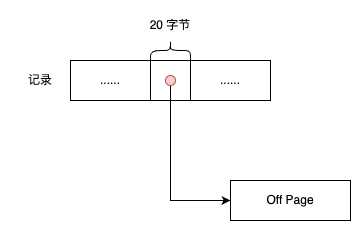

The diagram above was exported from draw.io. Its source (the exported page's mxGraphModel, read from the mxfile embedded in the PNG):
<mxGraphModel dx="466" dy="730" grid="1" gridSize="10" guides="1" tooltips="1" connect="1" arrows="1" fold="1" page="1" pageScale="1" pageWidth="850" pageHeight="1100" math="0" shadow="0">
  <root>
    <mxCell id="0" />
    <mxCell id="1" parent="0" />
    <mxCell id="2" value="......" style="rounded=0;whiteSpace=wrap;html=1;" vertex="1" parent="1">
      <mxGeometry x="840" y="480" width="80" height="40" as="geometry" />
    </mxCell>
    <mxCell id="3" value="......" style="rounded=0;whiteSpace=wrap;html=1;" vertex="1" parent="1">
      <mxGeometry x="960" y="480" width="80" height="40" as="geometry" />
    </mxCell>
    <mxCell id="4" value="" style="rounded=0;whiteSpace=wrap;html=1;" vertex="1" parent="1">
      <mxGeometry x="920" y="480" width="40" height="40" as="geometry" />
    </mxCell>
    <mxCell id="5" value="记录" style="text;html=1;align=center;verticalAlign=middle;whiteSpace=wrap;rounded=0;" vertex="1" parent="1">
      <mxGeometry x="780" y="485" width="60" height="30" as="geometry" />
    </mxCell>
    <mxCell id="6" value="Off Page" style="rounded=0;whiteSpace=wrap;html=1;" vertex="1" parent="1">
      <mxGeometry x="1000" y="600" width="120" height="40" as="geometry" />
    </mxCell>
    <mxCell id="7" style="edgeStyle=orthogonalEdgeStyle;rounded=0;orthogonalLoop=1;jettySize=auto;html=1;exitX=0.5;exitY=1;exitDx=0;exitDy=0;entryX=0;entryY=0.5;entryDx=0;entryDy=0;" edge="1" source="8" target="6" parent="1">
      <mxGeometry relative="1" as="geometry" />
    </mxCell>
    <mxCell id="8" value="" style="ellipse;whiteSpace=wrap;html=1;aspect=fixed;fillColor=#f8cecc;strokeColor=#b85450;" vertex="1" parent="1">
      <mxGeometry x="935" y="495" width="10" height="10" as="geometry" />
    </mxCell>
    <mxCell id="9" value="" style="shape=curlyBracket;whiteSpace=wrap;html=1;rounded=1;flipH=1;labelPosition=right;verticalLabelPosition=middle;align=left;verticalAlign=middle;direction=south;" vertex="1" parent="1">
      <mxGeometry x="920" y="460" width="40" height="20" as="geometry" />
    </mxCell>
    <mxCell id="10" value="20 字节" style="text;html=1;align=center;verticalAlign=middle;whiteSpace=wrap;rounded=0;" vertex="1" parent="1">
      <mxGeometry x="910" y="430" width="60" height="30" as="geometry" />
    </mxCell>
  </root>
</mxGraphModel>